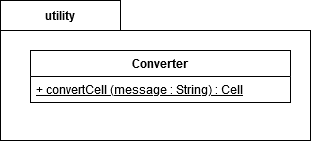

The diagram above was exported from draw.io. Its source (the exported page's mxGraphModel, read from the mxfile embedded in the PNG):
<mxGraphModel dx="1502" dy="685" grid="1" gridSize="10" guides="1" tooltips="1" connect="1" arrows="1" fold="1" page="1" pageScale="1" pageWidth="827" pageHeight="1169" math="0" shadow="0">
  <root>
    <mxCell id="rMNZAIm3sJI6_K62izMp-0" />
    <mxCell id="rMNZAIm3sJI6_K62izMp-1" parent="rMNZAIm3sJI6_K62izMp-0" />
    <mxCell id="UueywpzVPO4MrbDgd6P1-0" value="" style="rounded=0;whiteSpace=wrap;html=1;" parent="rMNZAIm3sJI6_K62izMp-1" vertex="1">
      <mxGeometry x="290" y="130" width="310" height="110" as="geometry" />
    </mxCell>
    <mxCell id="UueywpzVPO4MrbDgd6P1-1" value="Converter" style="swimlane;fontStyle=1;childLayout=stackLayout;horizontal=1;startSize=26;fillColor=none;horizontalStack=0;resizeParent=1;resizeParentMax=0;resizeLast=0;collapsible=1;marginBottom=0;" parent="rMNZAIm3sJI6_K62izMp-1" vertex="1">
      <mxGeometry x="320" y="150" width="260" height="52" as="geometry" />
    </mxCell>
    <mxCell id="UueywpzVPO4MrbDgd6P1-4" value="+ convertCell (message : String) : Cell" style="text;strokeColor=none;fillColor=none;align=left;verticalAlign=top;spacingLeft=4;spacingRight=4;overflow=hidden;rotatable=0;points=[[0,0.5],[1,0.5]];portConstraint=eastwest;fontStyle=4" parent="UueywpzVPO4MrbDgd6P1-1" vertex="1">
      <mxGeometry y="26" width="260" height="26" as="geometry" />
    </mxCell>
    <mxCell id="UueywpzVPO4MrbDgd6P1-5" value="&lt;b&gt;utility&lt;/b&gt;" style="rounded=0;whiteSpace=wrap;html=1;" parent="rMNZAIm3sJI6_K62izMp-1" vertex="1">
      <mxGeometry x="290" y="100" width="120" height="30" as="geometry" />
    </mxCell>
  </root>
</mxGraphModel>